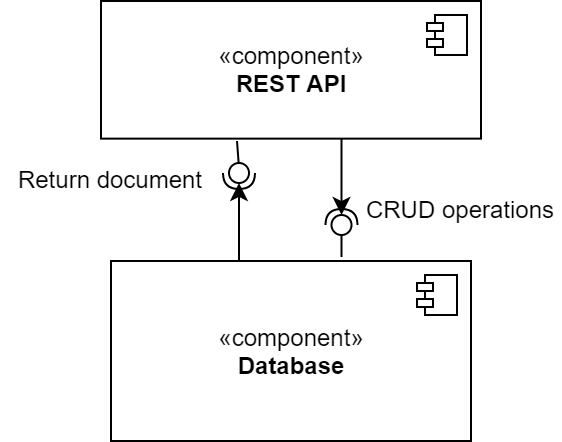

The diagram above was exported from draw.io. Its source (the exported page's mxGraphModel, read from the mxfile embedded in the PNG):
<mxGraphModel dx="813" dy="421" grid="1" gridSize="10" guides="1" tooltips="1" connect="1" arrows="1" fold="1" page="1" pageScale="1" pageWidth="827" pageHeight="1169" math="0" shadow="0">
  <root>
    <mxCell id="0" />
    <mxCell id="1" parent="0" />
    <mxCell id="bR-SdiQXudJvEIIondWC-111" value="" style="rounded=0;orthogonalLoop=1;jettySize=auto;html=1;endArrow=none;endFill=0;" edge="1" parent="1" target="bR-SdiQXudJvEIIondWC-113">
      <mxGeometry relative="1" as="geometry">
        <mxPoint x="318" y="240" as="sourcePoint" />
      </mxGeometry>
    </mxCell>
    <mxCell id="bR-SdiQXudJvEIIondWC-112" value="" style="rounded=0;orthogonalLoop=1;jettySize=auto;html=1;endArrow=halfCircle;endFill=0;entryX=0.5;entryY=0.5;entryDx=0;entryDy=0;endSize=6;strokeWidth=1;" edge="1" parent="1" target="bR-SdiQXudJvEIIondWC-113">
      <mxGeometry relative="1" as="geometry">
        <mxPoint x="319" y="268" as="sourcePoint" />
      </mxGeometry>
    </mxCell>
    <mxCell id="bR-SdiQXudJvEIIondWC-113" value="" style="ellipse;whiteSpace=wrap;html=1;fontFamily=Helvetica;fontSize=12;fontColor=#000000;align=center;strokeColor=#000000;fillColor=#ffffff;points=[];aspect=fixed;resizable=0;rotation=90;" vertex="1" parent="1">
      <mxGeometry x="314" y="251" width="10" height="10" as="geometry" />
    </mxCell>
    <mxCell id="bR-SdiQXudJvEIIondWC-114" value="" style="endArrow=classic;html=1;" edge="1" parent="1">
      <mxGeometry width="50" height="50" relative="1" as="geometry">
        <mxPoint x="319" y="310" as="sourcePoint" />
        <mxPoint x="319" y="261" as="targetPoint" />
      </mxGeometry>
    </mxCell>
    <mxCell id="bR-SdiQXudJvEIIondWC-115" value="" style="group;rotation=-90;" vertex="1" connectable="0" parent="1">
      <mxGeometry x="331.25" y="254" width="77.5" height="10" as="geometry" />
    </mxCell>
    <mxCell id="bR-SdiQXudJvEIIondWC-116" value="" style="rounded=0;orthogonalLoop=1;jettySize=auto;html=1;endArrow=none;endFill=0;" edge="1" parent="bR-SdiQXudJvEIIondWC-115" target="bR-SdiQXudJvEIIondWC-118">
      <mxGeometry relative="1" as="geometry">
        <mxPoint x="39" y="44" as="sourcePoint" />
      </mxGeometry>
    </mxCell>
    <mxCell id="bR-SdiQXudJvEIIondWC-117" value="" style="rounded=0;orthogonalLoop=1;jettySize=auto;html=1;endArrow=halfCircle;endFill=0;entryX=0.5;entryY=0.5;entryDx=0;entryDy=0;endSize=6;strokeWidth=1;" edge="1" parent="bR-SdiQXudJvEIIondWC-115" target="bR-SdiQXudJvEIIondWC-118">
      <mxGeometry relative="1" as="geometry">
        <mxPoint x="39" y="16" as="sourcePoint" />
      </mxGeometry>
    </mxCell>
    <mxCell id="bR-SdiQXudJvEIIondWC-118" value="" style="ellipse;whiteSpace=wrap;html=1;fontFamily=Helvetica;fontSize=12;fontColor=#000000;align=center;strokeColor=#000000;fillColor=#ffffff;points=[];aspect=fixed;resizable=0;rotation=-90;" vertex="1" parent="bR-SdiQXudJvEIIondWC-115">
      <mxGeometry x="34" y="23" width="10" height="10" as="geometry" />
    </mxCell>
    <mxCell id="bR-SdiQXudJvEIIondWC-119" value="" style="endArrow=classic;html=1;" edge="1" parent="bR-SdiQXudJvEIIondWC-115">
      <mxGeometry width="50" height="50" relative="1" as="geometry">
        <mxPoint x="39" y="-26" as="sourcePoint" />
        <mxPoint x="39" y="23" as="targetPoint" />
      </mxGeometry>
    </mxCell>
    <mxCell id="bR-SdiQXudJvEIIondWC-120" value="Return document" style="text;html=1;strokeColor=none;fillColor=none;align=center;verticalAlign=middle;whiteSpace=wrap;rounded=0;" vertex="1" parent="1">
      <mxGeometry x="200" y="249" width="110" height="20" as="geometry" />
    </mxCell>
    <mxCell id="bR-SdiQXudJvEIIondWC-121" value="CRUD operations" style="text;html=1;strokeColor=none;fillColor=none;align=center;verticalAlign=middle;whiteSpace=wrap;rounded=0;" vertex="1" parent="1">
      <mxGeometry x="380" y="264" width="100" height="20" as="geometry" />
    </mxCell>
    <mxCell id="bR-SdiQXudJvEIIondWC-97" value="«component»&lt;br&gt;&lt;b&gt;Database&lt;/b&gt;" style="html=1;dropTarget=0;" vertex="1" parent="1">
      <mxGeometry x="255" y="300" width="180" height="90" as="geometry" />
    </mxCell>
    <mxCell id="bR-SdiQXudJvEIIondWC-98" value="" style="shape=module;jettyWidth=8;jettyHeight=4;" vertex="1" parent="bR-SdiQXudJvEIIondWC-97">
      <mxGeometry x="1" width="20" height="20" relative="1" as="geometry">
        <mxPoint x="-27" y="7" as="offset" />
      </mxGeometry>
    </mxCell>
    <mxCell id="bR-SdiQXudJvEIIondWC-84" value="«component»&lt;br&gt;&lt;b&gt;REST API&lt;br&gt;&lt;/b&gt;" style="html=1;dropTarget=0;" vertex="1" parent="1">
      <mxGeometry x="250" y="170" width="190.00000000000003" height="68.82352941176471" as="geometry" />
    </mxCell>
    <mxCell id="bR-SdiQXudJvEIIondWC-85" value="" style="shape=module;jettyWidth=8;jettyHeight=4;" vertex="1" parent="bR-SdiQXudJvEIIondWC-84">
      <mxGeometry x="1" width="20" height="20" relative="1" as="geometry">
        <mxPoint x="-27" y="7" as="offset" />
      </mxGeometry>
    </mxCell>
  </root>
</mxGraphModel>